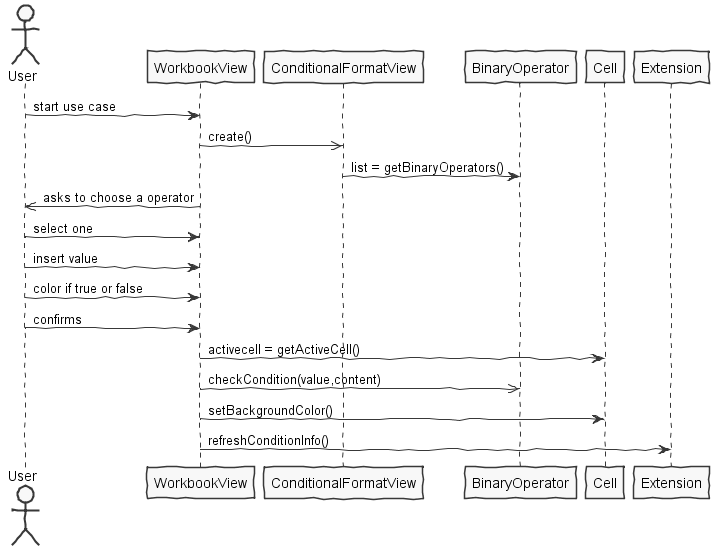

The diagram above was rendered by PlantUML. Its source (embedded in the PNG):
@startuml  design.png
skinparam handwritten true
skinparam monochrome true
skinparam packageStyle rect
skinparam defaultFontName FG Virgil
skinparam shadowing false

actor User
participant WorkbookView
participant ConditionalFormatView
participant BinaryOperator
participant Cell
participant Extension

User -> WorkbookView : start use case
WorkbookView ->> ConditionalFormatView : create()
ConditionalFormatView -> BinaryOperator : list = getBinaryOperators()
WorkbookView ->> User : asks to choose a operator
User -> WorkbookView : select one
User -> WorkbookView : insert value
User -> WorkbookView : color if true or false
User -> WorkbookView : confirms
WorkbookView -> Cell : activecell = getActiveCell()
WorkbookView ->> BinaryOperator : checkCondition(value,content)
WorkbookView -> Cell : setBackgroundColor()
WorkbookView -> Extension : refreshConditionInfo()


@enduml